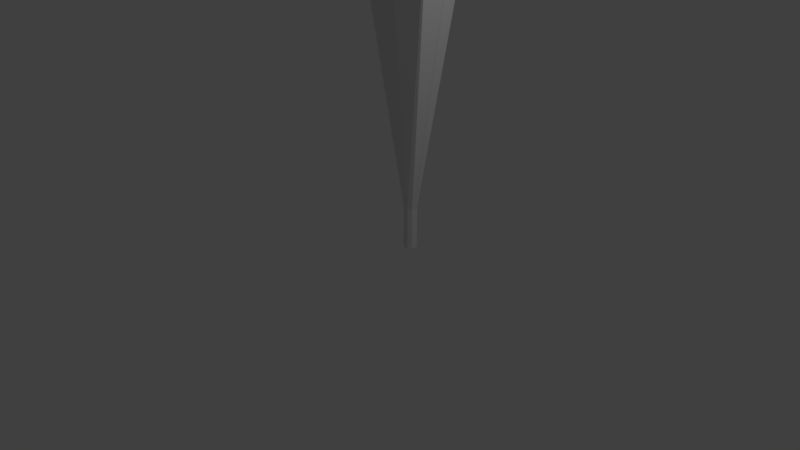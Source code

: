 # Source: umbrella.blend  (saved by Blender 2.79.0; exported with 4.5.12 LTS)
import bpy
from mathutils import Matrix  # noqa: F401  (used for matrix-valued properties, if any)

bpy.ops.wm.read_factory_settings(use_empty=True)
scene = bpy.context.scene
scene.name = 'Scene'

# ---- collections
col_collection_1 = bpy.data.collections.new('Collection 1'); scene.collection.children.link(col_collection_1)

# ---- world
world_world = bpy.data.worlds.new('World'); scene.world = world_world
world_world.color = (0.05088, 0.05088, 0.05088)
world_world.use_sun_shadow = False
world_world.sun_shadow_jitter_overblur = 0.0
world_world.cycles.sampling_method = 'MANUAL'

# ---- cameras
cam_camera = bpy.data.cameras.new('Camera')
cam_camera.clip_end = 100.0
cam_camera.lens = 35.0
cam_camera.sensor_width = 32.0
cam_camera.sensor_height = 18.0
cam_camera.ortho_scale = 7.314
cam_camera.dof.focus_distance = 0.0
cam_camera.dof.aperture_fstop = 128.0

# ---- lights
light_lamp = bpy.data.lights.new('Lamp', 'POINT')
light_lamp.transmission_factor = 0.0
light_lamp.cutoff_distance = 30.0
light_lamp.energy = 100.0
light_lamp.shadow_buffer_clip_start = 1.001
light_lamp.shadow_soft_size = 0.1
light_lamp.shadow_maximum_resolution = 0.006
light_lamp.use_absolute_resolution = True

# ---- meshes
me_cylinder = bpy.data.meshes.new('Cylinder')
me_cylinder.from_pydata([(-2.935e-08, 0.1489, 0.2998), (-2.935e-08, 0.1489, 1.245), (0.09571, 0.1141, 0.2998), (0.09571, 0.1141, 1.245), (0.1466, 0.02586, 0.2998), (0.1466, 0.02586, 1.245), (0.1289, -0.07445, 0.2998), (0.1289, -0.07445, 1.245), (0.05092, -0.1399, 0.2998), (0.05092, -0.1399, 1.245), (-0.05092, -0.1399, 0.2998), (-0.05092, -0.1399, 1.245), (-0.1289, -0.07445, 0.2998), (-0.1289, -0.07445, 1.245), (-0.1466, 0.02586, 0.2998), (-0.1466, 0.02586, 1.245), (-0.09571, 0.1141, 0.2998), (-0.09571, 0.1141, 1.245), (0.9078, 1.082, 9.238), (0.01287, 1.277, 9.543), (1.255, 0.2344, 9.543), (1.223, -0.7061, 9.238), (0.4444, -1.17, 9.543), (-0.483, -1.327, 9.238), (-1.223, -0.7061, 9.238), (-1.23, 0.2344, 9.543), (-0.9078, 1.082, 9.238), (0.09003, 0.1073, 7.914), (-3.101e-08, 0.1401, 7.914), (0.1379, 0.02432, 7.914), (0.1213, -0.07003, 7.914), (0.0479, -0.1316, 7.914), (-0.0479, -0.1316, 7.914), (-0.1213, -0.07003, 7.914), (-0.1379, 0.02432, 7.914), (-0.09003, 0.1073, 7.914), (0.09003, 0.02961, 10.62), (-3.101e-08, 0.06238, 10.62), (0.1379, -0.05336, 10.62), (0.1213, -0.1477, 10.62), (0.0479, -0.2093, 10.62), (-0.0479, -0.2093, 10.62), (-0.1213, -0.1477, 10.62), (-0.1379, -0.05336, 10.62), (-0.09003, 0.02961, 10.62), (0.09003, 0.06428, 10.76), (2.938e-07, 0.09018, 10.74), (0.1379, -0.0013, 10.81), (0.1213, -0.07587, 10.87), (0.0479, -0.1245, 10.91), (-0.0479, -0.1245, 10.91), (-0.1213, -0.07587, 10.87), (-0.1379, -0.0013, 10.81), (-0.09003, 0.06428, 10.76), (0.09002, 0.14, 10.88), (-5.775e-07, 0.1547, 10.85), (0.1379, 0.1025, 10.96), (0.1213, 0.05996, 11.04), (0.0479, 0.03218, 11.1), (-0.0479, 0.03218, 11.1), (-0.1213, 0.05996, 11.04), (-0.1379, 0.1025, 10.96), (-0.09003, 0.14, 10.88), (0.09002, 0.2998, 10.99), (-4.691e-07, 0.2962, 10.96), (0.1379, 0.309, 11.08), (0.1213, 0.3195, 11.17), (0.0479, 0.3263, 11.23), (-0.0479, 0.3263, 11.23), (-0.1213, 0.3195, 11.17), (-0.1379, 0.309, 11.08), (-0.09003, 0.2998, 10.99), (0.09002, 0.457, 10.99), (-4.696e-07, 0.4362, 10.97), (0.1379, 0.5097, 11.06), (0.1213, 0.5696, 11.13), (0.0479, 0.6087, 11.18), (-0.0479, 0.6087, 11.18), (-0.1213, 0.5696, 11.13), (-0.1379, 0.5097, 11.06), (-0.09003, 0.457, 10.99), (0.09003, 0.6547, 10.84), (-2.558e-07, 0.6226, 10.83), (0.1379, 0.736, 10.86), (0.1213, 0.8284, 10.88), (0.0479, 0.8887, 10.89), (-0.0479, 0.8887, 10.89), (-0.1213, 0.8284, 10.88), (-0.1379, 0.736, 10.86), (-0.09003, 0.6547, 10.84), (0.09003, 0.8449, 10.51), (1.834e-07, 0.8126, 10.51), (0.1379, 0.9267, 10.53), (0.1213, 1.02, 10.54), (0.0479, 1.081, 10.55), (-0.0479, 1.081, 10.55), (-0.1213, 1.02, 10.54), (-0.1379, 0.9267, 10.53), (-0.09003, 0.8449, 10.51)], [], [(0, 1, 3, 2), (2, 3, 5, 4), (4, 5, 7, 6), (6, 7, 9, 8), (8, 9, 11, 10), (10, 11, 13, 12), (12, 13, 15, 14), (11, 9, 22, 23), (14, 15, 17, 16), (16, 17, 1, 0), (0, 2, 4, 6, 8, 10, 12, 14, 16), (23, 22, 31, 32), (9, 7, 21, 22), (3, 1, 19, 18), (7, 5, 20, 21), (5, 3, 18, 20), (1, 17, 26, 19), (17, 15, 25, 26), (15, 13, 24, 25), (13, 11, 23, 24), (31, 30, 39, 40), (20, 18, 27, 29), (19, 26, 35, 28), (24, 23, 32, 33), (21, 20, 29, 30), (25, 24, 33, 34), (22, 21, 30, 31), (18, 19, 28, 27), (26, 25, 34, 35), (39, 38, 47, 48), (27, 28, 37, 36), (35, 34, 43, 44), (32, 31, 40, 41), (29, 27, 36, 38), (28, 35, 44, 37), (33, 32, 41, 42), (30, 29, 38, 39), (34, 33, 42, 43), (47, 45, 54, 56), (43, 42, 51, 52), (40, 39, 48, 49), (36, 37, 46, 45), (44, 43, 52, 53), (41, 40, 49, 50), (38, 36, 45, 47), (37, 44, 53, 46), (42, 41, 50, 51), (54, 55, 64, 63), (46, 53, 62, 55), (51, 50, 59, 60), (48, 47, 56, 57), (52, 51, 60, 61), (49, 48, 57, 58), (45, 46, 55, 54), (53, 52, 61, 62), (50, 49, 58, 59), (70, 69, 78, 79), (62, 61, 70, 71), (59, 58, 67, 68), (56, 54, 63, 65), (55, 62, 71, 64), (60, 59, 68, 69), (57, 56, 65, 66), (61, 60, 69, 70), (58, 57, 66, 67), (73, 80, 89, 82), (67, 66, 75, 76), (63, 64, 73, 72), (71, 70, 79, 80), (68, 67, 76, 77), (65, 63, 72, 74), (64, 71, 80, 73), (69, 68, 77, 78), (66, 65, 74, 75), (89, 88, 97, 98), (78, 77, 86, 87), (75, 74, 83, 84), (79, 78, 87, 88), (76, 75, 84, 85), (72, 73, 82, 81), (80, 79, 88, 89), (77, 76, 85, 86), (74, 72, 81, 83), (90, 91, 98, 97, 96, 95, 94, 93, 92), (86, 85, 94, 95), (83, 81, 90, 92), (82, 89, 98, 91), (87, 86, 95, 96), (84, 83, 92, 93), (88, 87, 96, 97), (85, 84, 93, 94), (81, 82, 91, 90)])
_uv = me_cylinder.uv_layers.new(name='UVMap')
_uv.uv.foreach_set('vector', [0.5174, 0.0009631, 0.5179, 0.09949, 0.5075, 0.09853, 0.507, 0.0, 0.507, 0.0, 0.5075, 0.09853, 0.497, 0.09949, 0.4964, 0.0009631, 0.2506, 0.00308, 0.2394, 0.1037, 0.2311, 0.102, 0.2423, 0.001352, 0.2423, 0.001352, 0.2311, 0.102, 0.2201, 0.1008, 0.2312, 0.0001354, 0.2312, 0.0001354, 0.2201, 0.1008, 0.2113, 0.1007, 0.2225, 0.0, 0.4055, 1.0, 0.3954, 0.9, 0.4065, 0.8988, 0.4166, 0.9988, 0.4166, 0.9988, 0.4065, 0.8988, 0.4156, 0.8989, 0.4257, 0.9989, 0.2113, 0.1007, 0.2201, 0.1008, 0.08648, 0.9676, 0.0, 0.9312, 0.7007, 0.002272, 0.7011, 0.08346, 0.6906, 0.08119, 0.6902, 0.0, 0.6902, 0.0, 0.6906, 0.08119, 0.6801, 0.08346, 0.6797, 0.002272, 0.8861, 0.9176, 0.8861, 0.9286, 0.879, 0.937, 0.868, 0.939, 0.8584, 0.9336, 0.8546, 0.9233, 0.8584, 0.913, 0.868, 0.9075, 0.879, 0.9093, 0.7814, 0.0, 0.8877, 0.005991, 0.794, 0.1971, 0.785, 0.1956, 0.2201, 0.1008, 0.2311, 0.102, 0.1881, 0.944, 0.08648, 0.9676, 0.5075, 0.09853, 0.5179, 0.09949, 0.6036, 0.9405, 0.5155, 0.8969, 0.2311, 0.102, 0.2394, 0.1037, 0.2506, 0.9925, 0.1881, 0.944, 0.497, 0.09949, 0.5075, 0.09853, 0.5155, 0.8969, 0.4257, 0.9405, 0.6801, 0.08346, 0.6906, 0.08119, 0.6948, 0.6854, 0.6036, 0.7405, 0.6906, 0.08119, 0.7011, 0.08346, 0.7814, 0.7405, 0.6948, 0.6854, 0.4156, 0.8989, 0.4065, 0.8988, 0.3555, 0.0275, 0.4257, 0.0, 0.4065, 0.8988, 0.3954, 0.9, 0.2506, 0.03914, 0.3555, 0.0275, 0.9174, 0.5646, 0.9279, 0.5652, 0.906, 0.854, 0.8955, 0.8534, 1.0, 0.1326, 0.974, 0.2171, 0.8041, 0.2171, 0.8064, 0.2111, 0.6155, 0.886, 0.6985, 0.8384, 0.814, 0.9477, 0.8076, 0.9552, 0.8873, 0.7357, 0.7814, 0.7357, 0.8311, 0.5646, 0.8416, 0.5646, 0.9566, 0.07695, 1.0, 0.1326, 0.8064, 0.2111, 0.8024, 0.2032, 0.7368, 0.7582, 0.8117, 0.7405, 0.8252, 0.938, 0.821, 0.941, 0.8877, 0.005991, 0.9566, 0.07695, 0.8024, 0.2032, 0.794, 0.1971, 0.6036, 0.9598, 0.6155, 0.886, 0.8076, 0.9552, 0.8046, 0.9598, 0.6985, 0.8384, 0.7368, 0.7582, 0.821, 0.941, 0.814, 0.9477, 0.906, 0.854, 0.9139, 0.8552, 0.9162, 0.8762, 0.9094, 0.8814, 0.8944, 0.2171, 0.9041, 0.2182, 0.8948, 0.5022, 0.885, 0.5011, 0.916, 0.4768, 0.9062, 0.4744, 0.9041, 0.2377, 0.914, 0.24, 0.9092, 0.5649, 0.9174, 0.5646, 0.8955, 0.8534, 0.8873, 0.8537, 0.8844, 0.2178, 0.8944, 0.2171, 0.885, 0.5011, 0.8751, 0.5018, 0.9259, 0.4748, 0.916, 0.4768, 0.914, 0.24, 0.9239, 0.2381, 0.8646, 0.2183, 0.8751, 0.2183, 0.8751, 0.5076, 0.8646, 0.5075, 0.9279, 0.5652, 0.9358, 0.5664, 0.9139, 0.8552, 0.906, 0.854, 0.8561, 0.2171, 0.8646, 0.2183, 0.8646, 0.5075, 0.8561, 0.5063, 0.8786, 0.5205, 0.8874, 0.5149, 0.8927, 0.5259, 0.8859, 0.5334, 0.8561, 0.5063, 0.8646, 0.5075, 0.8586, 0.5328, 0.8517, 0.5257, 0.8955, 0.8534, 0.906, 0.854, 0.9094, 0.8814, 0.8996, 0.885, 0.885, 0.5011, 0.8948, 0.5022, 0.8967, 0.514, 0.8874, 0.5149, 0.914, 0.24, 0.9041, 0.2377, 0.908, 0.2241, 0.9165, 0.2299, 0.8873, 0.8537, 0.8955, 0.8534, 0.8996, 0.885, 0.8913, 0.8853, 0.8751, 0.5018, 0.885, 0.5011, 0.8874, 0.5149, 0.8786, 0.5205, 0.9239, 0.2381, 0.914, 0.24, 0.9165, 0.2299, 0.9259, 0.2293, 0.8646, 0.5075, 0.8751, 0.5076, 0.868, 0.5367, 0.8586, 0.5328, 0.8608, 0.8525, 0.8711, 0.8533, 0.8708, 0.8694, 0.8607, 0.8705, 0.8718, 0.8456, 0.8813, 0.8424, 0.8805, 0.8515, 0.8711, 0.8533, 0.8586, 0.5328, 0.868, 0.5367, 0.8556, 0.5543, 0.8478, 0.5489, 0.9094, 0.8814, 0.9162, 0.8762, 0.9224, 0.8929, 0.9176, 0.9014, 0.8517, 0.5257, 0.8586, 0.5328, 0.8478, 0.5489, 0.8434, 0.5395, 0.8996, 0.885, 0.9094, 0.8814, 0.9176, 0.9014, 0.9091, 0.9072, 0.8874, 0.5149, 0.8967, 0.514, 0.9012, 0.5243, 0.8927, 0.5259, 0.9165, 0.2299, 0.908, 0.2241, 0.9153, 0.2171, 0.9219, 0.2234, 0.8913, 0.8853, 0.8996, 0.885, 0.9091, 0.9072, 0.9009, 0.9075, 0.8274, 0.5494, 0.8277, 0.559, 0.8087, 0.5512, 0.8121, 0.5445, 0.8445, 0.5306, 0.8434, 0.5395, 0.8274, 0.5494, 0.832, 0.5402, 0.9009, 0.9075, 0.9091, 0.9072, 0.9283, 0.9257, 0.9201, 0.926, 0.8859, 0.5334, 0.8927, 0.5259, 0.9041, 0.5344, 0.9008, 0.5419, 0.8711, 0.8533, 0.8805, 0.8515, 0.8803, 0.8695, 0.8708, 0.8694, 0.8478, 0.5489, 0.8556, 0.5543, 0.8328, 0.5646, 0.8277, 0.559, 0.9176, 0.9014, 0.9224, 0.8929, 0.9358, 0.9086, 0.9345, 0.9189, 0.8434, 0.5395, 0.8478, 0.5489, 0.8277, 0.559, 0.8274, 0.5494, 0.9091, 0.9072, 0.9176, 0.9014, 0.9345, 0.9189, 0.9283, 0.9257, 0.8288, 0.5346, 0.82, 0.5379, 0.8053, 0.5187, 0.8148, 0.5175, 0.8658, 0.7405, 0.8754, 0.7435, 0.8651, 0.7608, 0.8546, 0.7608, 0.8607, 0.8705, 0.8708, 0.8694, 0.8716, 0.8845, 0.8617, 0.8874, 0.832, 0.5402, 0.8274, 0.5494, 0.8121, 0.5445, 0.82, 0.5379, 0.8451, 0.8498, 0.8361, 0.85, 0.8262, 0.8249, 0.8353, 0.8246, 0.8546, 0.8724, 0.8607, 0.8705, 0.8617, 0.8874, 0.8561, 0.8938, 0.8708, 0.8694, 0.8803, 0.8695, 0.8813, 0.8864, 0.8716, 0.8845, 0.8546, 0.8453, 0.8451, 0.8498, 0.8353, 0.8246, 0.8456, 0.8236, 0.8754, 0.7435, 0.8825, 0.7508, 0.8735, 0.7635, 0.8651, 0.7608, 0.8053, 0.5187, 0.7953, 0.5199, 0.7814, 0.4818, 0.7915, 0.481, 0.8456, 0.8236, 0.8353, 0.8246, 0.8343, 0.7811, 0.8442, 0.7844, 0.8651, 0.7608, 0.8735, 0.7635, 0.8735, 0.7938, 0.8664, 0.7977, 0.8524, 0.8224, 0.8456, 0.8236, 0.8442, 0.7844, 0.8503, 0.7898, 0.8546, 0.7608, 0.8651, 0.7608, 0.8664, 0.7977, 0.8569, 0.802, 0.8617, 0.8874, 0.8716, 0.8845, 0.8743, 0.9035, 0.8646, 0.9075, 0.82, 0.5379, 0.8121, 0.5445, 0.7953, 0.5199, 0.8053, 0.5187, 0.8353, 0.8246, 0.8262, 0.8249, 0.8252, 0.7813, 0.8343, 0.7811, 0.9116, 0.4768, 0.9213, 0.4806, 0.914, 0.499, 0.9041, 0.5003, 0.9463, 0.4786, 0.9531, 0.4865, 0.9531, 0.4968, 0.9463, 0.5046, 0.936, 0.5063, 0.9269, 0.5011, 0.9233, 0.4914, 0.9269, 0.4818, 0.936, 0.4768, 0.8343, 0.7811, 0.8252, 0.7813, 0.8297, 0.7407, 0.8387, 0.7405, 0.9041, 0.5003, 0.914, 0.499, 0.914, 0.5348, 0.9043, 0.5365, 0.8148, 0.5175, 0.8053, 0.5187, 0.7915, 0.481, 0.801, 0.4799, 0.8442, 0.7844, 0.8343, 0.7811, 0.8387, 0.7405, 0.8486, 0.744, 0.8664, 0.7977, 0.8735, 0.7938, 0.8825, 0.8337, 0.8757, 0.838, 0.8503, 0.7898, 0.8442, 0.7844, 0.8486, 0.744, 0.8546, 0.7497, 0.8569, 0.802, 0.8664, 0.7977, 0.8757, 0.838, 0.8662, 0.8424, 0.914, 0.499, 0.9233, 0.4958, 0.9233, 0.5314, 0.914, 0.5348])
me_cylinder.use_remesh_preserve_volume = False
me_cylinder.use_remesh_preserve_attributes = False
me_cylinder.use_mirror_vertex_groups = False
me_cylinder.update()

# ---- objects
ob_cylinder = bpy.data.objects.new('Cylinder', me_cylinder)
ob_lamp = bpy.data.objects.new('Lamp', light_lamp)
ob_camera = bpy.data.objects.new('Camera', cam_camera)

# ---- transforms, parenting, visibility, modifiers, constraints
ob_cylinder.location = (0.6138, 0.138, 0.1417)
ob_cylinder.scale = (0.5505, 0.5505, 0.5505)
ob_cylinder.lineart.crease_threshold = 0.0
ob_lamp.location = (4.076, 1.005, 5.904)
ob_lamp.rotation_euler = (0.6503, 0.05522, 1.866)
ob_lamp.lock_rotations_4d = False
ob_lamp.empty_display_type = 'ARROWS'
ob_lamp.color = (0.0, 0.0, 0.0, 0.0)
ob_lamp.lineart.crease_threshold = 0.0
ob_camera.location = (7.481, -6.508, 5.344)
ob_camera.rotation_euler = (1.109, 0.0, 0.8149)
ob_camera.lock_rotations_4d = False
ob_camera.empty_display_type = 'ARROWS'
ob_camera.color = (0.0, 0.0, 0.0, 0.0)
ob_camera.display_type = 'WIRE'
ob_camera.lineart.crease_threshold = 0.0

# ---- collection membership
col_collection_1.objects.link(ob_cylinder)
col_collection_1.objects.link(ob_lamp)
col_collection_1.objects.link(ob_camera)

# ---- scene / render settings (as saved in the file)
scene.camera = ob_camera
scene.frame_start = 1; scene.frame_end = 250; scene.frame_set(1)
scene.render.engine = 'BLENDER_EEVEE_NEXT'
scene.render.resolution_percentage = 50
scene.render.dither_intensity = 0.0
scene.cycles.use_denoising = False
scene.cycles.samples = 128
scene.cycles.sampling_pattern = 'TABULATED_SOBOL'
scene.cycles.use_adaptive_sampling = False
scene.cycles.use_light_tree = False
scene.cycles.blur_glossy = 0.0
scene.cycles.sample_clamp_indirect = 0.0
scene.view_settings.view_transform = 'Standard'
bpy.context.view_layer.update()
